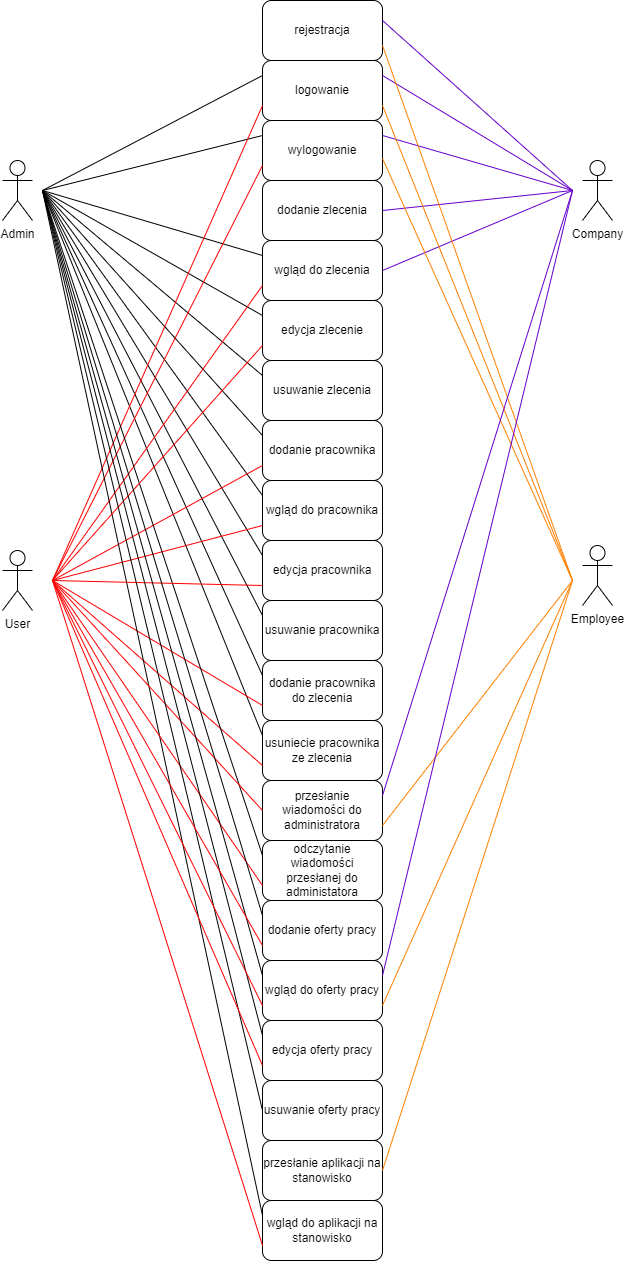

The diagram above was exported from draw.io. Its source (the exported page's mxGraphModel, read from the mxfile embedded in the PNG):
<mxGraphModel dx="1422" dy="794" grid="1" gridSize="10" guides="1" tooltips="1" connect="1" arrows="1" fold="1" page="1" pageScale="1" pageWidth="827" pageHeight="1169" math="0" shadow="0">
  <root>
    <mxCell id="0" />
    <mxCell id="1" parent="0" />
    <mxCell id="h_GZjfVwmdOsy63tNW2p-2" value="Admin" style="shape=umlActor;verticalLabelPosition=bottom;verticalAlign=top;html=1;fillColor=#FFFFFF;" vertex="1" parent="1">
      <mxGeometry x="70" y="170" width="30" height="60" as="geometry" />
    </mxCell>
    <mxCell id="h_GZjfVwmdOsy63tNW2p-9" value="User" style="shape=umlActor;verticalLabelPosition=bottom;verticalAlign=top;html=1;outlineConnect=0;fillColor=default;" vertex="1" parent="1">
      <mxGeometry x="70" y="560" width="30" height="60" as="geometry" />
    </mxCell>
    <mxCell id="h_GZjfVwmdOsy63tNW2p-10" value="Company" style="shape=umlActor;verticalLabelPosition=bottom;verticalAlign=top;html=1;outlineConnect=0;strokeColor=#000000;fillColor=#FFFFFF;" vertex="1" parent="1">
      <mxGeometry x="650" y="170" width="30" height="60" as="geometry" />
    </mxCell>
    <mxCell id="h_GZjfVwmdOsy63tNW2p-44" value="Employee" style="shape=umlActor;verticalLabelPosition=bottom;verticalAlign=top;html=1;outlineConnect=0;strokeColor=#000000;fillColor=#FFFFFF;" vertex="1" parent="1">
      <mxGeometry x="650" y="555" width="30" height="60" as="geometry" />
    </mxCell>
    <mxCell id="h_GZjfVwmdOsy63tNW2p-54" value="rejestracja" style="rounded=1;whiteSpace=wrap;html=1;strokeColor=#000000;" vertex="1" parent="1">
      <mxGeometry x="330" y="10" width="120" height="60" as="geometry" />
    </mxCell>
    <mxCell id="h_GZjfVwmdOsy63tNW2p-55" value="logowanie" style="rounded=1;whiteSpace=wrap;html=1;strokeColor=#000000;" vertex="1" parent="1">
      <mxGeometry x="330" y="70" width="120" height="60" as="geometry" />
    </mxCell>
    <mxCell id="h_GZjfVwmdOsy63tNW2p-56" value="wylogowanie" style="rounded=1;whiteSpace=wrap;html=1;strokeColor=#000000;" vertex="1" parent="1">
      <mxGeometry x="330" y="130" width="120" height="60" as="geometry" />
    </mxCell>
    <mxCell id="h_GZjfVwmdOsy63tNW2p-57" value="wgląd do zlecenia" style="rounded=1;whiteSpace=wrap;html=1;strokeColor=#000000;" vertex="1" parent="1">
      <mxGeometry x="330" y="250" width="120" height="60" as="geometry" />
    </mxCell>
    <mxCell id="h_GZjfVwmdOsy63tNW2p-58" value="edycja zlecenie" style="rounded=1;whiteSpace=wrap;html=1;strokeColor=#000000;" vertex="1" parent="1">
      <mxGeometry x="330" y="310" width="120" height="60" as="geometry" />
    </mxCell>
    <mxCell id="h_GZjfVwmdOsy63tNW2p-59" value="usuwanie zlecenia" style="rounded=1;whiteSpace=wrap;html=1;strokeColor=#000000;" vertex="1" parent="1">
      <mxGeometry x="330" y="370" width="120" height="60" as="geometry" />
    </mxCell>
    <mxCell id="h_GZjfVwmdOsy63tNW2p-60" value="dodanie pracownika" style="rounded=1;whiteSpace=wrap;html=1;strokeColor=#000000;" vertex="1" parent="1">
      <mxGeometry x="330" y="430" width="120" height="60" as="geometry" />
    </mxCell>
    <mxCell id="h_GZjfVwmdOsy63tNW2p-61" value="wgląd do pracownika" style="rounded=1;whiteSpace=wrap;html=1;strokeColor=#000000;" vertex="1" parent="1">
      <mxGeometry x="330" y="490" width="120" height="60" as="geometry" />
    </mxCell>
    <mxCell id="h_GZjfVwmdOsy63tNW2p-63" value="" style="endArrow=none;html=1;rounded=0;strokeColor=#000000;entryX=0;entryY=0.25;entryDx=0;entryDy=0;" edge="1" parent="1" target="h_GZjfVwmdOsy63tNW2p-57">
      <mxGeometry width="50" height="50" relative="1" as="geometry">
        <mxPoint x="110" y="200" as="sourcePoint" />
        <mxPoint x="440" y="390" as="targetPoint" />
      </mxGeometry>
    </mxCell>
    <mxCell id="h_GZjfVwmdOsy63tNW2p-65" value="" style="endArrow=none;html=1;rounded=0;strokeColor=#000000;entryX=0;entryY=0.25;entryDx=0;entryDy=0;" edge="1" parent="1" target="h_GZjfVwmdOsy63tNW2p-56">
      <mxGeometry width="50" height="50" relative="1" as="geometry">
        <mxPoint x="110" y="200" as="sourcePoint" />
        <mxPoint x="340" y="139.28571428571422" as="targetPoint" />
      </mxGeometry>
    </mxCell>
    <mxCell id="h_GZjfVwmdOsy63tNW2p-66" value="" style="endArrow=none;html=1;rounded=0;strokeColor=#000000;entryX=0;entryY=0.25;entryDx=0;entryDy=0;" edge="1" parent="1" target="h_GZjfVwmdOsy63tNW2p-58">
      <mxGeometry width="50" height="50" relative="1" as="geometry">
        <mxPoint x="110" y="200" as="sourcePoint" />
        <mxPoint x="230" y="270" as="targetPoint" />
      </mxGeometry>
    </mxCell>
    <mxCell id="h_GZjfVwmdOsy63tNW2p-67" value="dodanie zlecenia" style="rounded=1;whiteSpace=wrap;html=1;strokeColor=#000000;" vertex="1" parent="1">
      <mxGeometry x="330" y="190" width="120" height="60" as="geometry" />
    </mxCell>
    <mxCell id="h_GZjfVwmdOsy63tNW2p-68" value="edycja pracownika" style="rounded=1;whiteSpace=wrap;html=1;strokeColor=#000000;" vertex="1" parent="1">
      <mxGeometry x="330" y="550" width="120" height="60" as="geometry" />
    </mxCell>
    <mxCell id="h_GZjfVwmdOsy63tNW2p-72" value="usuwanie pracownika" style="rounded=1;whiteSpace=wrap;html=1;strokeColor=#000000;" vertex="1" parent="1">
      <mxGeometry x="330" y="610" width="120" height="60" as="geometry" />
    </mxCell>
    <mxCell id="h_GZjfVwmdOsy63tNW2p-73" value="dodanie pracownika&lt;br&gt;do zlecenia" style="rounded=1;whiteSpace=wrap;html=1;strokeColor=#000000;" vertex="1" parent="1">
      <mxGeometry x="330" y="670" width="120" height="60" as="geometry" />
    </mxCell>
    <mxCell id="h_GZjfVwmdOsy63tNW2p-74" value="usuniecie pracownika ze zlecenia" style="rounded=1;whiteSpace=wrap;html=1;strokeColor=#000000;" vertex="1" parent="1">
      <mxGeometry x="330" y="730" width="120" height="60" as="geometry" />
    </mxCell>
    <mxCell id="h_GZjfVwmdOsy63tNW2p-77" value="" style="endArrow=none;html=1;rounded=0;strokeColor=#000000;exitX=0;exitY=0.25;exitDx=0;exitDy=0;" edge="1" parent="1" source="h_GZjfVwmdOsy63tNW2p-59">
      <mxGeometry width="50" height="50" relative="1" as="geometry">
        <mxPoint x="180" y="410" as="sourcePoint" />
        <mxPoint x="110" y="200" as="targetPoint" />
      </mxGeometry>
    </mxCell>
    <mxCell id="h_GZjfVwmdOsy63tNW2p-79" value="" style="endArrow=none;html=1;rounded=0;strokeColor=#000000;entryX=0;entryY=0.25;entryDx=0;entryDy=0;" edge="1" parent="1" target="h_GZjfVwmdOsy63tNW2p-55">
      <mxGeometry width="50" height="50" relative="1" as="geometry">
        <mxPoint x="110" y="200" as="sourcePoint" />
        <mxPoint x="230" y="100" as="targetPoint" />
      </mxGeometry>
    </mxCell>
    <mxCell id="h_GZjfVwmdOsy63tNW2p-80" value="" style="endArrow=none;html=1;rounded=0;strokeColor=#000000;entryX=0;entryY=0.25;entryDx=0;entryDy=0;" edge="1" parent="1" target="h_GZjfVwmdOsy63tNW2p-60">
      <mxGeometry width="50" height="50" relative="1" as="geometry">
        <mxPoint x="110" y="200" as="sourcePoint" />
        <mxPoint x="200" y="400" as="targetPoint" />
      </mxGeometry>
    </mxCell>
    <mxCell id="h_GZjfVwmdOsy63tNW2p-81" value="" style="endArrow=none;html=1;rounded=0;strokeColor=#000000;entryX=0;entryY=0.25;entryDx=0;entryDy=0;" edge="1" parent="1" target="h_GZjfVwmdOsy63tNW2p-61">
      <mxGeometry width="50" height="50" relative="1" as="geometry">
        <mxPoint x="110" y="200" as="sourcePoint" />
        <mxPoint x="240" y="500" as="targetPoint" />
      </mxGeometry>
    </mxCell>
    <mxCell id="h_GZjfVwmdOsy63tNW2p-87" value="" style="endArrow=none;html=1;rounded=0;strokeColor=#000000;entryX=0;entryY=0.25;entryDx=0;entryDy=0;" edge="1" parent="1" target="h_GZjfVwmdOsy63tNW2p-68">
      <mxGeometry width="50" height="50" relative="1" as="geometry">
        <mxPoint x="110" y="200" as="sourcePoint" />
        <mxPoint x="220" y="460" as="targetPoint" />
      </mxGeometry>
    </mxCell>
    <mxCell id="h_GZjfVwmdOsy63tNW2p-88" value="" style="endArrow=none;html=1;rounded=0;strokeColor=#000000;entryX=0;entryY=0.25;entryDx=0;entryDy=0;" edge="1" parent="1" target="h_GZjfVwmdOsy63tNW2p-72">
      <mxGeometry width="50" height="50" relative="1" as="geometry">
        <mxPoint x="110" y="200" as="sourcePoint" />
        <mxPoint x="160" y="430" as="targetPoint" />
      </mxGeometry>
    </mxCell>
    <mxCell id="h_GZjfVwmdOsy63tNW2p-89" value="" style="endArrow=none;html=1;rounded=0;strokeColor=#000000;entryX=0;entryY=0.25;entryDx=0;entryDy=0;" edge="1" parent="1" target="h_GZjfVwmdOsy63tNW2p-73">
      <mxGeometry width="50" height="50" relative="1" as="geometry">
        <mxPoint x="110" y="200" as="sourcePoint" />
        <mxPoint x="240" y="580" as="targetPoint" />
      </mxGeometry>
    </mxCell>
    <mxCell id="h_GZjfVwmdOsy63tNW2p-90" value="" style="endArrow=none;html=1;rounded=0;strokeColor=#000000;entryX=0;entryY=0.25;entryDx=0;entryDy=0;" edge="1" parent="1" target="h_GZjfVwmdOsy63tNW2p-74">
      <mxGeometry width="50" height="50" relative="1" as="geometry">
        <mxPoint x="110" y="200" as="sourcePoint" />
        <mxPoint x="180" y="430" as="targetPoint" />
      </mxGeometry>
    </mxCell>
    <mxCell id="h_GZjfVwmdOsy63tNW2p-91" value="" style="endArrow=none;html=1;rounded=0;strokeColor=#FF0000;entryX=0;entryY=0.75;entryDx=0;entryDy=0;fontColor=#000000;" edge="1" parent="1" target="h_GZjfVwmdOsy63tNW2p-55">
      <mxGeometry width="50" height="50" relative="1" as="geometry">
        <mxPoint x="120" y="590" as="sourcePoint" />
        <mxPoint x="130" y="480" as="targetPoint" />
      </mxGeometry>
    </mxCell>
    <mxCell id="h_GZjfVwmdOsy63tNW2p-92" value="" style="endArrow=none;html=1;rounded=0;strokeColor=#FF0000;entryX=0;entryY=0.75;entryDx=0;entryDy=0;fontColor=#000000;" edge="1" parent="1" target="h_GZjfVwmdOsy63tNW2p-56">
      <mxGeometry width="50" height="50" relative="1" as="geometry">
        <mxPoint x="120" y="590" as="sourcePoint" />
        <mxPoint x="200" y="590" as="targetPoint" />
      </mxGeometry>
    </mxCell>
    <mxCell id="h_GZjfVwmdOsy63tNW2p-93" value="" style="endArrow=none;html=1;rounded=0;strokeColor=#FF0000;entryX=0;entryY=0.75;entryDx=0;entryDy=0;fontColor=#000000;" edge="1" parent="1" target="h_GZjfVwmdOsy63tNW2p-57">
      <mxGeometry width="50" height="50" relative="1" as="geometry">
        <mxPoint x="120" y="590" as="sourcePoint" />
        <mxPoint x="170" y="690" as="targetPoint" />
      </mxGeometry>
    </mxCell>
    <mxCell id="h_GZjfVwmdOsy63tNW2p-94" value="" style="endArrow=none;html=1;rounded=0;strokeColor=#FF0000;entryX=0;entryY=0.75;entryDx=0;entryDy=0;fontColor=#000000;" edge="1" parent="1" target="h_GZjfVwmdOsy63tNW2p-60">
      <mxGeometry width="50" height="50" relative="1" as="geometry">
        <mxPoint x="120" y="590" as="sourcePoint" />
        <mxPoint x="190" y="700" as="targetPoint" />
      </mxGeometry>
    </mxCell>
    <mxCell id="h_GZjfVwmdOsy63tNW2p-95" value="" style="endArrow=none;html=1;rounded=0;strokeColor=#FF0000;entryX=0;entryY=0.75;entryDx=0;entryDy=0;fontColor=#000000;" edge="1" parent="1" target="h_GZjfVwmdOsy63tNW2p-61">
      <mxGeometry width="50" height="50" relative="1" as="geometry">
        <mxPoint x="120" y="590" as="sourcePoint" />
        <mxPoint x="160" y="770" as="targetPoint" />
      </mxGeometry>
    </mxCell>
    <mxCell id="h_GZjfVwmdOsy63tNW2p-97" value="" style="endArrow=none;html=1;rounded=0;strokeColor=#FF0000;entryX=0;entryY=0.75;entryDx=0;entryDy=0;fontColor=#000000;" edge="1" parent="1" target="h_GZjfVwmdOsy63tNW2p-73">
      <mxGeometry width="50" height="50" relative="1" as="geometry">
        <mxPoint x="120" y="590" as="sourcePoint" />
        <mxPoint x="230" y="770" as="targetPoint" />
      </mxGeometry>
    </mxCell>
    <mxCell id="h_GZjfVwmdOsy63tNW2p-98" value="" style="endArrow=none;html=1;rounded=0;strokeColor=#FF0000;entryX=0;entryY=0.75;entryDx=0;entryDy=0;fontColor=#000000;" edge="1" parent="1" target="h_GZjfVwmdOsy63tNW2p-74">
      <mxGeometry width="50" height="50" relative="1" as="geometry">
        <mxPoint x="120" y="590" as="sourcePoint" />
        <mxPoint x="210" y="810" as="targetPoint" />
      </mxGeometry>
    </mxCell>
    <mxCell id="h_GZjfVwmdOsy63tNW2p-100" value="" style="endArrow=none;html=1;rounded=0;strokeColor=#6600CC;fontColor=#000000;" edge="1" parent="1">
      <mxGeometry width="50" height="50" relative="1" as="geometry">
        <mxPoint x="450" y="30" as="sourcePoint" />
        <mxPoint x="640" y="200" as="targetPoint" />
      </mxGeometry>
    </mxCell>
    <mxCell id="h_GZjfVwmdOsy63tNW2p-101" value="" style="endArrow=none;html=1;rounded=0;strokeColor=#6600CC;fontColor=#000000;exitX=1;exitY=0.25;exitDx=0;exitDy=0;" edge="1" parent="1" source="h_GZjfVwmdOsy63tNW2p-55">
      <mxGeometry width="50" height="50" relative="1" as="geometry">
        <mxPoint x="560" y="290" as="sourcePoint" />
        <mxPoint x="640" y="200" as="targetPoint" />
      </mxGeometry>
    </mxCell>
    <mxCell id="h_GZjfVwmdOsy63tNW2p-102" value="" style="endArrow=none;html=1;rounded=0;strokeColor=#6600CC;fontColor=#000000;exitX=1;exitY=0.25;exitDx=0;exitDy=0;" edge="1" parent="1" source="h_GZjfVwmdOsy63tNW2p-56">
      <mxGeometry width="50" height="50" relative="1" as="geometry">
        <mxPoint x="530" y="290" as="sourcePoint" />
        <mxPoint x="640" y="200" as="targetPoint" />
      </mxGeometry>
    </mxCell>
    <mxCell id="h_GZjfVwmdOsy63tNW2p-103" value="" style="endArrow=none;html=1;rounded=0;strokeColor=#6600CC;fontColor=#000000;" edge="1" parent="1">
      <mxGeometry width="50" height="50" relative="1" as="geometry">
        <mxPoint x="450" y="220" as="sourcePoint" />
        <mxPoint x="640" y="200" as="targetPoint" />
      </mxGeometry>
    </mxCell>
    <mxCell id="h_GZjfVwmdOsy63tNW2p-104" value="" style="endArrow=none;html=1;rounded=0;strokeColor=#6600CC;fontColor=#000000;exitX=1;exitY=0.5;exitDx=0;exitDy=0;" edge="1" parent="1" source="h_GZjfVwmdOsy63tNW2p-57">
      <mxGeometry width="50" height="50" relative="1" as="geometry">
        <mxPoint x="530" y="350" as="sourcePoint" />
        <mxPoint x="640" y="200" as="targetPoint" />
      </mxGeometry>
    </mxCell>
    <mxCell id="h_GZjfVwmdOsy63tNW2p-108" value="przesłanie wiadomości do administratora" style="rounded=1;whiteSpace=wrap;html=1;strokeColor=#000000;fontColor=#000000;fillColor=#FFFFFF;" vertex="1" parent="1">
      <mxGeometry x="330" y="790" width="120" height="60" as="geometry" />
    </mxCell>
    <mxCell id="h_GZjfVwmdOsy63tNW2p-111" value="" style="endArrow=none;html=1;rounded=0;strokeColor=#FF8000;fontColor=#000000;exitX=1;exitY=0.75;exitDx=0;exitDy=0;" edge="1" parent="1" source="h_GZjfVwmdOsy63tNW2p-54">
      <mxGeometry width="50" height="50" relative="1" as="geometry">
        <mxPoint x="560" y="650" as="sourcePoint" />
        <mxPoint x="640" y="590" as="targetPoint" />
      </mxGeometry>
    </mxCell>
    <mxCell id="h_GZjfVwmdOsy63tNW2p-112" value="" style="endArrow=none;html=1;rounded=0;strokeColor=#FF8000;fontColor=#000000;exitX=1;exitY=0.75;exitDx=0;exitDy=0;" edge="1" parent="1" source="h_GZjfVwmdOsy63tNW2p-55">
      <mxGeometry width="50" height="50" relative="1" as="geometry">
        <mxPoint x="540" y="620" as="sourcePoint" />
        <mxPoint x="640" y="590" as="targetPoint" />
      </mxGeometry>
    </mxCell>
    <mxCell id="h_GZjfVwmdOsy63tNW2p-113" value="" style="endArrow=none;html=1;rounded=0;strokeColor=#FF8000;fontColor=#000000;exitX=1;exitY=0.633;exitDx=0;exitDy=0;exitPerimeter=0;" edge="1" parent="1" source="h_GZjfVwmdOsy63tNW2p-56">
      <mxGeometry width="50" height="50" relative="1" as="geometry">
        <mxPoint x="570" y="670" as="sourcePoint" />
        <mxPoint x="640" y="590" as="targetPoint" />
      </mxGeometry>
    </mxCell>
    <mxCell id="h_GZjfVwmdOsy63tNW2p-116" value="odczytanie wiadomości przesłanej do administatora" style="rounded=1;whiteSpace=wrap;html=1;strokeColor=#000000;fontColor=#000000;fillColor=default;" vertex="1" parent="1">
      <mxGeometry x="330" y="850" width="120" height="60" as="geometry" />
    </mxCell>
    <mxCell id="h_GZjfVwmdOsy63tNW2p-117" value="" style="endArrow=none;html=1;rounded=0;strokeColor=#000000;fontColor=#000000;exitX=0;exitY=0.25;exitDx=0;exitDy=0;" edge="1" parent="1" source="h_GZjfVwmdOsy63tNW2p-116">
      <mxGeometry width="50" height="50" relative="1" as="geometry">
        <mxPoint x="120" y="430" as="sourcePoint" />
        <mxPoint x="110" y="200" as="targetPoint" />
      </mxGeometry>
    </mxCell>
    <mxCell id="h_GZjfVwmdOsy63tNW2p-118" value="" style="endArrow=none;html=1;rounded=0;strokeColor=#FF8000;fontColor=#000000;exitX=1;exitY=0.75;exitDx=0;exitDy=0;" edge="1" parent="1" source="h_GZjfVwmdOsy63tNW2p-108">
      <mxGeometry width="50" height="50" relative="1" as="geometry">
        <mxPoint x="460" y="820" as="sourcePoint" />
        <mxPoint x="640" y="590" as="targetPoint" />
      </mxGeometry>
    </mxCell>
    <mxCell id="h_GZjfVwmdOsy63tNW2p-119" value="" style="endArrow=none;html=1;rounded=0;strokeColor=#6600CC;fontColor=#000000;exitX=1;exitY=0.25;exitDx=0;exitDy=0;" edge="1" parent="1" source="h_GZjfVwmdOsy63tNW2p-108">
      <mxGeometry width="50" height="50" relative="1" as="geometry">
        <mxPoint x="520" y="600" as="sourcePoint" />
        <mxPoint x="640" y="200" as="targetPoint" />
      </mxGeometry>
    </mxCell>
    <mxCell id="h_GZjfVwmdOsy63tNW2p-120" value="przesłanie aplikacji na stanowisko" style="rounded=1;whiteSpace=wrap;html=1;strokeColor=#000000;fontColor=#000000;fillColor=default;" vertex="1" parent="1">
      <mxGeometry x="330" y="1150" width="120" height="60" as="geometry" />
    </mxCell>
    <mxCell id="h_GZjfVwmdOsy63tNW2p-121" value="wgląd do aplikacji na stanowisko" style="rounded=1;whiteSpace=wrap;html=1;strokeColor=#000000;fontColor=#000000;fillColor=default;" vertex="1" parent="1">
      <mxGeometry x="330" y="1210" width="120" height="60" as="geometry" />
    </mxCell>
    <mxCell id="h_GZjfVwmdOsy63tNW2p-122" value="" style="endArrow=none;html=1;rounded=0;strokeColor=#FF0000;fontColor=#000000;exitX=0;exitY=0.75;exitDx=0;exitDy=0;" edge="1" parent="1" source="h_GZjfVwmdOsy63tNW2p-121">
      <mxGeometry width="50" height="50" relative="1" as="geometry">
        <mxPoint x="150" y="840" as="sourcePoint" />
        <mxPoint x="120" y="590" as="targetPoint" />
      </mxGeometry>
    </mxCell>
    <mxCell id="h_GZjfVwmdOsy63tNW2p-123" value="" style="endArrow=none;html=1;rounded=0;strokeColor=#FF8000;fontColor=#000000;exitX=1;exitY=0.5;exitDx=0;exitDy=0;" edge="1" parent="1" source="h_GZjfVwmdOsy63tNW2p-120">
      <mxGeometry width="50" height="50" relative="1" as="geometry">
        <mxPoint x="640" y="920" as="sourcePoint" />
        <mxPoint x="640" y="590" as="targetPoint" />
      </mxGeometry>
    </mxCell>
    <mxCell id="h_GZjfVwmdOsy63tNW2p-124" value="" style="endArrow=none;html=1;rounded=0;strokeColor=#000000;fontColor=#000000;exitX=0;exitY=0.25;exitDx=0;exitDy=0;" edge="1" parent="1" source="h_GZjfVwmdOsy63tNW2p-121">
      <mxGeometry width="50" height="50" relative="1" as="geometry">
        <mxPoint x="70" y="450" as="sourcePoint" />
        <mxPoint x="110" y="200" as="targetPoint" />
      </mxGeometry>
    </mxCell>
    <mxCell id="h_GZjfVwmdOsy63tNW2p-127" value="" style="endArrow=none;html=1;rounded=0;strokeColor=#FF0000;fontColor=#000000;exitX=0;exitY=0.75;exitDx=0;exitDy=0;" edge="1" parent="1" source="h_GZjfVwmdOsy63tNW2p-116">
      <mxGeometry width="50" height="50" relative="1" as="geometry">
        <mxPoint x="90" y="830" as="sourcePoint" />
        <mxPoint x="120" y="590" as="targetPoint" />
      </mxGeometry>
    </mxCell>
    <mxCell id="h_GZjfVwmdOsy63tNW2p-128" value="" style="endArrow=none;html=1;rounded=0;strokeColor=#FF0000;fontColor=#000000;entryX=0;entryY=0.75;entryDx=0;entryDy=0;" edge="1" parent="1" target="h_GZjfVwmdOsy63tNW2p-58">
      <mxGeometry width="50" height="50" relative="1" as="geometry">
        <mxPoint x="120" y="590" as="sourcePoint" />
        <mxPoint x="120" y="710" as="targetPoint" />
      </mxGeometry>
    </mxCell>
    <mxCell id="h_GZjfVwmdOsy63tNW2p-129" value="" style="endArrow=none;html=1;rounded=0;strokeColor=#FF0000;fontColor=#000000;entryX=0;entryY=0.5;entryDx=0;entryDy=0;" edge="1" parent="1" target="h_GZjfVwmdOsy63tNW2p-108">
      <mxGeometry width="50" height="50" relative="1" as="geometry">
        <mxPoint x="120" y="590" as="sourcePoint" />
        <mxPoint x="100" y="840" as="targetPoint" />
      </mxGeometry>
    </mxCell>
    <mxCell id="h_GZjfVwmdOsy63tNW2p-130" value="" style="endArrow=none;html=1;rounded=0;strokeColor=#FF0000;fontColor=#000000;entryX=0;entryY=0.75;entryDx=0;entryDy=0;" edge="1" parent="1" target="h_GZjfVwmdOsy63tNW2p-68">
      <mxGeometry width="50" height="50" relative="1" as="geometry">
        <mxPoint x="120" y="590" as="sourcePoint" />
        <mxPoint x="150" y="740" as="targetPoint" />
      </mxGeometry>
    </mxCell>
    <mxCell id="h_GZjfVwmdOsy63tNW2p-131" value="dodanie oferty pracy" style="rounded=1;whiteSpace=wrap;html=1;strokeColor=#000000;fontColor=#000000;fillColor=default;" vertex="1" parent="1">
      <mxGeometry x="330" y="910" width="120" height="60" as="geometry" />
    </mxCell>
    <mxCell id="h_GZjfVwmdOsy63tNW2p-132" value="wgląd do oferty pracy" style="rounded=1;whiteSpace=wrap;html=1;strokeColor=#000000;fontColor=#000000;fillColor=default;" vertex="1" parent="1">
      <mxGeometry x="330" y="970" width="120" height="60" as="geometry" />
    </mxCell>
    <mxCell id="h_GZjfVwmdOsy63tNW2p-133" value="edycja oferty pracy" style="rounded=1;whiteSpace=wrap;html=1;strokeColor=#000000;fontColor=#000000;fillColor=default;" vertex="1" parent="1">
      <mxGeometry x="330" y="1030" width="120" height="60" as="geometry" />
    </mxCell>
    <mxCell id="h_GZjfVwmdOsy63tNW2p-134" value="usuwanie oferty pracy" style="rounded=1;whiteSpace=wrap;html=1;strokeColor=#000000;fontColor=#000000;fillColor=default;" vertex="1" parent="1">
      <mxGeometry x="330" y="1090" width="120" height="60" as="geometry" />
    </mxCell>
    <mxCell id="h_GZjfVwmdOsy63tNW2p-135" value="" style="endArrow=none;html=1;rounded=0;strokeColor=#6600CC;fontColor=#000000;exitX=1;exitY=0.25;exitDx=0;exitDy=0;" edge="1" parent="1" source="h_GZjfVwmdOsy63tNW2p-132">
      <mxGeometry width="50" height="50" relative="1" as="geometry">
        <mxPoint x="460" y="815" as="sourcePoint" />
        <mxPoint x="640" y="200" as="targetPoint" />
      </mxGeometry>
    </mxCell>
    <mxCell id="h_GZjfVwmdOsy63tNW2p-136" value="" style="endArrow=none;html=1;rounded=0;strokeColor=#FF8000;fontColor=#000000;exitX=1;exitY=0.75;exitDx=0;exitDy=0;" edge="1" parent="1" source="h_GZjfVwmdOsy63tNW2p-132">
      <mxGeometry width="50" height="50" relative="1" as="geometry">
        <mxPoint x="540" y="1220" as="sourcePoint" />
        <mxPoint x="640" y="590" as="targetPoint" />
      </mxGeometry>
    </mxCell>
    <mxCell id="h_GZjfVwmdOsy63tNW2p-137" value="" style="endArrow=none;html=1;rounded=0;strokeColor=#000000;fontColor=#000000;exitX=0;exitY=0.25;exitDx=0;exitDy=0;" edge="1" parent="1" source="h_GZjfVwmdOsy63tNW2p-131">
      <mxGeometry width="50" height="50" relative="1" as="geometry">
        <mxPoint x="340" y="1235" as="sourcePoint" />
        <mxPoint x="110" y="200" as="targetPoint" />
      </mxGeometry>
    </mxCell>
    <mxCell id="h_GZjfVwmdOsy63tNW2p-138" value="" style="endArrow=none;html=1;rounded=0;strokeColor=#000000;fontColor=#000000;exitX=0;exitY=0.25;exitDx=0;exitDy=0;" edge="1" parent="1" source="h_GZjfVwmdOsy63tNW2p-132">
      <mxGeometry width="50" height="50" relative="1" as="geometry">
        <mxPoint x="340" y="935" as="sourcePoint" />
        <mxPoint x="110" y="200" as="targetPoint" />
      </mxGeometry>
    </mxCell>
    <mxCell id="h_GZjfVwmdOsy63tNW2p-139" value="" style="endArrow=none;html=1;rounded=0;strokeColor=#000000;fontColor=#000000;exitX=0;exitY=0.25;exitDx=0;exitDy=0;" edge="1" parent="1" source="h_GZjfVwmdOsy63tNW2p-133">
      <mxGeometry width="50" height="50" relative="1" as="geometry">
        <mxPoint x="340" y="1235" as="sourcePoint" />
        <mxPoint x="110" y="200" as="targetPoint" />
      </mxGeometry>
    </mxCell>
    <mxCell id="h_GZjfVwmdOsy63tNW2p-140" value="" style="endArrow=none;html=1;rounded=0;strokeColor=#000000;fontColor=#000000;exitX=0;exitY=0.5;exitDx=0;exitDy=0;" edge="1" parent="1" source="h_GZjfVwmdOsy63tNW2p-134">
      <mxGeometry width="50" height="50" relative="1" as="geometry">
        <mxPoint x="340" y="1235" as="sourcePoint" />
        <mxPoint x="110" y="200" as="targetPoint" />
      </mxGeometry>
    </mxCell>
    <mxCell id="h_GZjfVwmdOsy63tNW2p-141" value="" style="endArrow=none;html=1;rounded=0;strokeColor=#FF0000;fontColor=#000000;exitX=0;exitY=0.75;exitDx=0;exitDy=0;" edge="1" parent="1" source="h_GZjfVwmdOsy63tNW2p-133">
      <mxGeometry width="50" height="50" relative="1" as="geometry">
        <mxPoint x="340" y="1265" as="sourcePoint" />
        <mxPoint x="120" y="590" as="targetPoint" />
      </mxGeometry>
    </mxCell>
    <mxCell id="h_GZjfVwmdOsy63tNW2p-142" value="" style="endArrow=none;html=1;rounded=0;strokeColor=#FF0000;fontColor=#000000;exitX=0;exitY=0.75;exitDx=0;exitDy=0;" edge="1" parent="1" source="h_GZjfVwmdOsy63tNW2p-132">
      <mxGeometry width="50" height="50" relative="1" as="geometry">
        <mxPoint x="340" y="1085" as="sourcePoint" />
        <mxPoint x="120" y="590" as="targetPoint" />
      </mxGeometry>
    </mxCell>
    <mxCell id="h_GZjfVwmdOsy63tNW2p-143" value="" style="endArrow=none;html=1;rounded=0;strokeColor=#FF0000;fontColor=#000000;exitX=0;exitY=0.75;exitDx=0;exitDy=0;" edge="1" parent="1" source="h_GZjfVwmdOsy63tNW2p-131">
      <mxGeometry width="50" height="50" relative="1" as="geometry">
        <mxPoint x="340" y="1265" as="sourcePoint" />
        <mxPoint x="120" y="590" as="targetPoint" />
      </mxGeometry>
    </mxCell>
  </root>
</mxGraphModel>